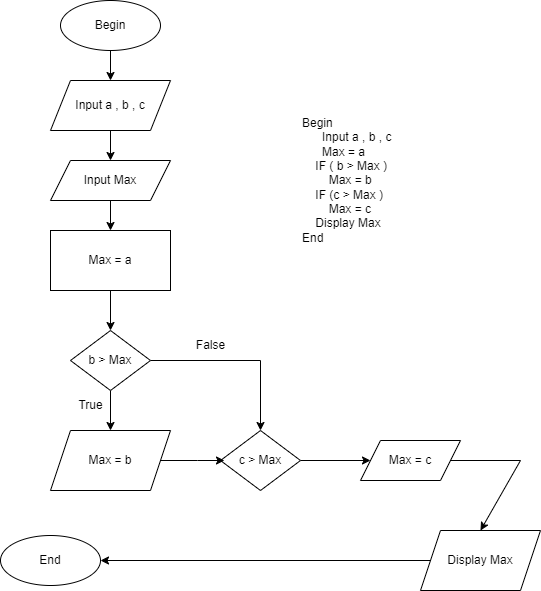

The diagram above was exported from draw.io. Its source (the exported page's mxGraphModel, read from the mxfile embedded in the PNG):
<mxGraphModel dx="1036" dy="1823" grid="1" gridSize="10" guides="1" tooltips="1" connect="1" arrows="1" fold="1" page="1" pageScale="1" pageWidth="827" pageHeight="1169" math="0" shadow="0">
  <root>
    <mxCell id="WIyWlLk6GJQsqaUBKTNV-0" />
    <mxCell id="WIyWlLk6GJQsqaUBKTNV-1" parent="WIyWlLk6GJQsqaUBKTNV-0" />
    <mxCell id="-EpCr7IFM3h0Xz0g0ab_-10" style="edgeStyle=orthogonalEdgeStyle;rounded=0;orthogonalLoop=1;jettySize=auto;html=1;exitX=0.5;exitY=1;exitDx=0;exitDy=0;entryX=0.5;entryY=0;entryDx=0;entryDy=0;" parent="WIyWlLk6GJQsqaUBKTNV-1" source="-EpCr7IFM3h0Xz0g0ab_-0" target="-EpCr7IFM3h0Xz0g0ab_-1" edge="1">
      <mxGeometry relative="1" as="geometry" />
    </mxCell>
    <mxCell id="-EpCr7IFM3h0Xz0g0ab_-0" value="Begin" style="ellipse;whiteSpace=wrap;html=1;" parent="WIyWlLk6GJQsqaUBKTNV-1" vertex="1">
      <mxGeometry x="160" y="-20" width="100" height="50" as="geometry" />
    </mxCell>
    <mxCell id="-EpCr7IFM3h0Xz0g0ab_-31" style="edgeStyle=orthogonalEdgeStyle;rounded=0;orthogonalLoop=1;jettySize=auto;html=1;exitX=0.5;exitY=1;exitDx=0;exitDy=0;entryX=0.5;entryY=0;entryDx=0;entryDy=0;" parent="WIyWlLk6GJQsqaUBKTNV-1" source="-EpCr7IFM3h0Xz0g0ab_-1" target="-EpCr7IFM3h0Xz0g0ab_-30" edge="1">
      <mxGeometry relative="1" as="geometry" />
    </mxCell>
    <mxCell id="-EpCr7IFM3h0Xz0g0ab_-1" value="Input a , b , c" style="shape=parallelogram;perimeter=parallelogramPerimeter;whiteSpace=wrap;html=1;fixedSize=1;" parent="WIyWlLk6GJQsqaUBKTNV-1" vertex="1">
      <mxGeometry x="150" y="60" width="120" height="50" as="geometry" />
    </mxCell>
    <mxCell id="-EpCr7IFM3h0Xz0g0ab_-12" style="edgeStyle=orthogonalEdgeStyle;rounded=0;orthogonalLoop=1;jettySize=auto;html=1;exitX=0.5;exitY=1;exitDx=0;exitDy=0;entryX=0.5;entryY=0;entryDx=0;entryDy=0;" parent="WIyWlLk6GJQsqaUBKTNV-1" source="-EpCr7IFM3h0Xz0g0ab_-3" target="-EpCr7IFM3h0Xz0g0ab_-4" edge="1">
      <mxGeometry relative="1" as="geometry" />
    </mxCell>
    <mxCell id="-EpCr7IFM3h0Xz0g0ab_-3" value="Max = a" style="rounded=0;whiteSpace=wrap;html=1;" parent="WIyWlLk6GJQsqaUBKTNV-1" vertex="1">
      <mxGeometry x="150" y="210" width="120" height="60" as="geometry" />
    </mxCell>
    <mxCell id="-EpCr7IFM3h0Xz0g0ab_-13" style="edgeStyle=orthogonalEdgeStyle;rounded=0;orthogonalLoop=1;jettySize=auto;html=1;exitX=0.5;exitY=1;exitDx=0;exitDy=0;entryX=0.5;entryY=0;entryDx=0;entryDy=0;" parent="WIyWlLk6GJQsqaUBKTNV-1" source="-EpCr7IFM3h0Xz0g0ab_-4" target="-EpCr7IFM3h0Xz0g0ab_-6" edge="1">
      <mxGeometry relative="1" as="geometry" />
    </mxCell>
    <mxCell id="gRSRahC3Fd1H0tepJLIH-0" style="edgeStyle=orthogonalEdgeStyle;rounded=0;orthogonalLoop=1;jettySize=auto;html=1;exitX=1;exitY=0.5;exitDx=0;exitDy=0;" edge="1" parent="WIyWlLk6GJQsqaUBKTNV-1" source="-EpCr7IFM3h0Xz0g0ab_-4" target="-EpCr7IFM3h0Xz0g0ab_-5">
      <mxGeometry relative="1" as="geometry">
        <mxPoint x="360" y="340" as="targetPoint" />
      </mxGeometry>
    </mxCell>
    <mxCell id="-EpCr7IFM3h0Xz0g0ab_-4" value="b &amp;gt; Max" style="rhombus;whiteSpace=wrap;html=1;" parent="WIyWlLk6GJQsqaUBKTNV-1" vertex="1">
      <mxGeometry x="170" y="310" width="80" height="60" as="geometry" />
    </mxCell>
    <mxCell id="yYsGSL2jn1SaFVSVlcIy-2" value="" style="edgeStyle=orthogonalEdgeStyle;rounded=0;orthogonalLoop=1;jettySize=auto;html=1;" parent="WIyWlLk6GJQsqaUBKTNV-1" source="-EpCr7IFM3h0Xz0g0ab_-5" target="yYsGSL2jn1SaFVSVlcIy-1" edge="1">
      <mxGeometry relative="1" as="geometry" />
    </mxCell>
    <mxCell id="-EpCr7IFM3h0Xz0g0ab_-5" value="c &amp;gt; Max" style="rhombus;whiteSpace=wrap;html=1;" parent="WIyWlLk6GJQsqaUBKTNV-1" vertex="1">
      <mxGeometry x="320" y="410" width="80" height="60" as="geometry" />
    </mxCell>
    <mxCell id="yYsGSL2jn1SaFVSVlcIy-0" value="" style="edgeStyle=orthogonalEdgeStyle;rounded=0;orthogonalLoop=1;jettySize=auto;html=1;" parent="WIyWlLk6GJQsqaUBKTNV-1" source="-EpCr7IFM3h0Xz0g0ab_-6" edge="1">
      <mxGeometry relative="1" as="geometry">
        <mxPoint x="324" y="440" as="targetPoint" />
      </mxGeometry>
    </mxCell>
    <mxCell id="-EpCr7IFM3h0Xz0g0ab_-6" value="Max = b" style="shape=parallelogram;perimeter=parallelogramPerimeter;whiteSpace=wrap;html=1;fixedSize=1;" parent="WIyWlLk6GJQsqaUBKTNV-1" vertex="1">
      <mxGeometry x="150" y="410" width="120" height="60" as="geometry" />
    </mxCell>
    <mxCell id="yYsGSL2jn1SaFVSVlcIy-6" style="edgeStyle=orthogonalEdgeStyle;rounded=0;orthogonalLoop=1;jettySize=auto;html=1;exitX=0;exitY=0.5;exitDx=0;exitDy=0;entryX=1;entryY=0.5;entryDx=0;entryDy=0;" parent="WIyWlLk6GJQsqaUBKTNV-1" source="-EpCr7IFM3h0Xz0g0ab_-8" target="-EpCr7IFM3h0Xz0g0ab_-9" edge="1">
      <mxGeometry relative="1" as="geometry" />
    </mxCell>
    <mxCell id="-EpCr7IFM3h0Xz0g0ab_-8" value="Display Max" style="shape=parallelogram;perimeter=parallelogramPerimeter;whiteSpace=wrap;html=1;fixedSize=1;" parent="WIyWlLk6GJQsqaUBKTNV-1" vertex="1">
      <mxGeometry x="520" y="510" width="120" height="60" as="geometry" />
    </mxCell>
    <mxCell id="-EpCr7IFM3h0Xz0g0ab_-9" value="End" style="ellipse;whiteSpace=wrap;html=1;" parent="WIyWlLk6GJQsqaUBKTNV-1" vertex="1">
      <mxGeometry x="100" y="515" width="100" height="50" as="geometry" />
    </mxCell>
    <mxCell id="-EpCr7IFM3h0Xz0g0ab_-19" value="" style="endArrow=classic;html=1;rounded=0;entryX=0.5;entryY=0;entryDx=0;entryDy=0;exitX=1;exitY=0.5;exitDx=0;exitDy=0;" parent="WIyWlLk6GJQsqaUBKTNV-1" source="yYsGSL2jn1SaFVSVlcIy-1" target="-EpCr7IFM3h0Xz0g0ab_-8" edge="1">
      <mxGeometry width="50" height="50" relative="1" as="geometry">
        <mxPoint x="570" y="450" as="sourcePoint" />
        <mxPoint x="610" y="290" as="targetPoint" />
        <Array as="points">
          <mxPoint x="620" y="440" />
        </Array>
      </mxGeometry>
    </mxCell>
    <mxCell id="-EpCr7IFM3h0Xz0g0ab_-26" value="True" style="text;html=1;align=center;verticalAlign=middle;resizable=0;points=[];autosize=1;strokeColor=none;fillColor=none;" parent="WIyWlLk6GJQsqaUBKTNV-1" vertex="1">
      <mxGeometry x="165" y="370" width="50" height="30" as="geometry" />
    </mxCell>
    <mxCell id="-EpCr7IFM3h0Xz0g0ab_-32" style="edgeStyle=orthogonalEdgeStyle;rounded=0;orthogonalLoop=1;jettySize=auto;html=1;exitX=0.5;exitY=1;exitDx=0;exitDy=0;entryX=0.5;entryY=0;entryDx=0;entryDy=0;" parent="WIyWlLk6GJQsqaUBKTNV-1" source="-EpCr7IFM3h0Xz0g0ab_-30" target="-EpCr7IFM3h0Xz0g0ab_-3" edge="1">
      <mxGeometry relative="1" as="geometry" />
    </mxCell>
    <mxCell id="-EpCr7IFM3h0Xz0g0ab_-30" value="Input Max" style="shape=parallelogram;perimeter=parallelogramPerimeter;whiteSpace=wrap;html=1;fixedSize=1;" parent="WIyWlLk6GJQsqaUBKTNV-1" vertex="1">
      <mxGeometry x="150" y="140" width="120" height="40" as="geometry" />
    </mxCell>
    <mxCell id="-EpCr7IFM3h0Xz0g0ab_-33" value="Begin&lt;div&gt;&amp;nbsp; &amp;nbsp; &amp;nbsp; Input a , b , c&lt;/div&gt;&lt;div&gt;&amp;nbsp; &amp;nbsp; &amp;nbsp; Max = a&lt;/div&gt;&lt;div&gt;&amp;nbsp; &amp;nbsp; IF ( b &amp;gt; Max )&lt;/div&gt;&lt;div&gt;&amp;nbsp; &amp;nbsp; &amp;nbsp; &amp;nbsp; Max = b&lt;/div&gt;&lt;div&gt;&amp;nbsp; &amp;nbsp; IF (c &amp;gt; Max )&lt;/div&gt;&lt;div&gt;&amp;nbsp; &amp;nbsp; &amp;nbsp; &amp;nbsp; Max = c&lt;/div&gt;&lt;div&gt;&amp;nbsp; &amp;nbsp; Display Max&lt;/div&gt;&lt;div&gt;End&lt;/div&gt;" style="text;html=1;align=left;verticalAlign=middle;resizable=0;points=[];autosize=1;strokeColor=none;fillColor=none;" parent="WIyWlLk6GJQsqaUBKTNV-1" vertex="1">
      <mxGeometry x="400" y="90" width="110" height="140" as="geometry" />
    </mxCell>
    <mxCell id="yYsGSL2jn1SaFVSVlcIy-1" value="Max = c" style="shape=parallelogram;perimeter=parallelogramPerimeter;whiteSpace=wrap;html=1;fixedSize=1;" parent="WIyWlLk6GJQsqaUBKTNV-1" vertex="1">
      <mxGeometry x="460" y="420" width="100" height="40" as="geometry" />
    </mxCell>
    <mxCell id="gRSRahC3Fd1H0tepJLIH-1" value="False" style="text;html=1;align=center;verticalAlign=middle;resizable=0;points=[];autosize=1;strokeColor=none;fillColor=none;" vertex="1" parent="WIyWlLk6GJQsqaUBKTNV-1">
      <mxGeometry x="285" y="310" width="50" height="30" as="geometry" />
    </mxCell>
  </root>
</mxGraphModel>